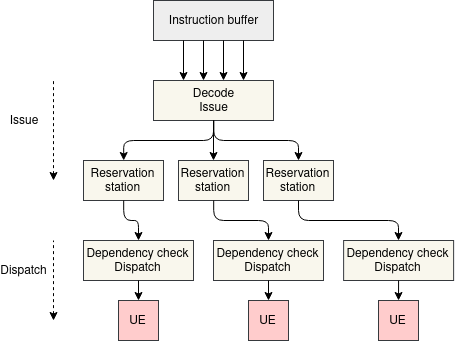

The diagram above was exported from draw.io. Its source (the exported page's mxGraphModel, read from the mxfile embedded in the PNG):
<mxGraphModel dx="551" dy="320" grid="1" gridSize="10" guides="1" tooltips="1" connect="1" arrows="1" fold="1" page="1" pageScale="1" pageWidth="850" pageHeight="1100" math="0" shadow="0">
  <root>
    <mxCell id="0" />
    <mxCell id="1" parent="0" />
    <mxCell id="PeUdCnsuDEFGIOWTJzKJ-1" value="Instruction buffer" style="rounded=0;whiteSpace=wrap;html=1;fillColor=#eeeeee;strokeColor=#36393d;" parent="1" vertex="1">
      <mxGeometry x="160" y="120" width="120" height="40" as="geometry" />
    </mxCell>
    <mxCell id="PeUdCnsuDEFGIOWTJzKJ-2" value="Decode&lt;br&gt;Issue" style="rounded=0;whiteSpace=wrap;html=1;fillColor=#f9f7ed;strokeColor=#36393d;" parent="1" vertex="1">
      <mxGeometry x="160" y="200" width="120" height="40" as="geometry" />
    </mxCell>
    <mxCell id="PeUdCnsuDEFGIOWTJzKJ-3" value="Reservation station" style="rounded=0;whiteSpace=wrap;html=1;fillColor=#f9f7ed;strokeColor=#36393d;" parent="1" vertex="1">
      <mxGeometry x="90" y="280" width="80" height="40" as="geometry" />
    </mxCell>
    <mxCell id="PeUdCnsuDEFGIOWTJzKJ-6" value="Reservation station" style="rounded=0;whiteSpace=wrap;html=1;fillColor=#f9f7ed;strokeColor=#36393d;" parent="1" vertex="1">
      <mxGeometry x="185" y="280" width="70" height="40" as="geometry" />
    </mxCell>
    <mxCell id="PeUdCnsuDEFGIOWTJzKJ-7" value="Reservation station" style="rounded=0;whiteSpace=wrap;html=1;fillColor=#f9f7ed;strokeColor=#36393d;" parent="1" vertex="1">
      <mxGeometry x="270" y="280" width="70" height="40" as="geometry" />
    </mxCell>
    <mxCell id="PeUdCnsuDEFGIOWTJzKJ-8" value="" style="endArrow=classic;html=1;" parent="1" source="PeUdCnsuDEFGIOWTJzKJ-2" target="PeUdCnsuDEFGIOWTJzKJ-6" edge="1">
      <mxGeometry width="50" height="50" relative="1" as="geometry">
        <mxPoint x="210" y="420" as="sourcePoint" />
        <mxPoint x="260" y="370" as="targetPoint" />
      </mxGeometry>
    </mxCell>
    <mxCell id="PeUdCnsuDEFGIOWTJzKJ-9" value="" style="endArrow=classic;html=1;edgeStyle=orthogonalEdgeStyle;entryX=0.5;entryY=0;entryDx=0;entryDy=0;exitX=0.5;exitY=1;exitDx=0;exitDy=0;" parent="1" source="PeUdCnsuDEFGIOWTJzKJ-2" target="PeUdCnsuDEFGIOWTJzKJ-7" edge="1">
      <mxGeometry width="50" height="50" relative="1" as="geometry">
        <mxPoint x="230" y="260" as="sourcePoint" />
        <mxPoint x="230" y="290" as="targetPoint" />
      </mxGeometry>
    </mxCell>
    <mxCell id="PeUdCnsuDEFGIOWTJzKJ-10" value="" style="endArrow=classic;html=1;edgeStyle=orthogonalEdgeStyle;entryX=0.5;entryY=0;entryDx=0;entryDy=0;" parent="1" source="PeUdCnsuDEFGIOWTJzKJ-2" target="PeUdCnsuDEFGIOWTJzKJ-3" edge="1">
      <mxGeometry width="50" height="50" relative="1" as="geometry">
        <mxPoint x="229.8571428571429" y="260" as="sourcePoint" />
        <mxPoint x="309.8571428571429" y="290.28571428571433" as="targetPoint" />
        <Array as="points">
          <mxPoint x="220" y="260" />
          <mxPoint x="130" y="260" />
        </Array>
      </mxGeometry>
    </mxCell>
    <mxCell id="PeUdCnsuDEFGIOWTJzKJ-14" value="" style="endArrow=classic;html=1;" parent="1" edge="1">
      <mxGeometry width="50" height="50" relative="1" as="geometry">
        <mxPoint x="250" y="160" as="sourcePoint" />
        <mxPoint x="250" y="200" as="targetPoint" />
      </mxGeometry>
    </mxCell>
    <mxCell id="PeUdCnsuDEFGIOWTJzKJ-15" value="" style="endArrow=classic;html=1;" parent="1" edge="1">
      <mxGeometry width="50" height="50" relative="1" as="geometry">
        <mxPoint x="230" y="160" as="sourcePoint" />
        <mxPoint x="230" y="200" as="targetPoint" />
      </mxGeometry>
    </mxCell>
    <mxCell id="PeUdCnsuDEFGIOWTJzKJ-16" value="" style="endArrow=classic;html=1;" parent="1" edge="1">
      <mxGeometry width="50" height="50" relative="1" as="geometry">
        <mxPoint x="210" y="160" as="sourcePoint" />
        <mxPoint x="210" y="200" as="targetPoint" />
      </mxGeometry>
    </mxCell>
    <mxCell id="PeUdCnsuDEFGIOWTJzKJ-17" value="" style="endArrow=classic;html=1;" parent="1" edge="1">
      <mxGeometry width="50" height="50" relative="1" as="geometry">
        <mxPoint x="190" y="160" as="sourcePoint" />
        <mxPoint x="190" y="200" as="targetPoint" />
      </mxGeometry>
    </mxCell>
    <mxCell id="bMd7qZ1aADVRQSmCrz1t-1" value="" style="endArrow=none;dashed=1;html=1;endFill=0;startArrow=classic;startFill=1;" edge="1" parent="1">
      <mxGeometry width="50" height="50" relative="1" as="geometry">
        <mxPoint x="60" y="300" as="sourcePoint" />
        <mxPoint x="60" y="200" as="targetPoint" />
      </mxGeometry>
    </mxCell>
    <mxCell id="bMd7qZ1aADVRQSmCrz1t-2" value="Issue" style="text;html=1;strokeColor=none;fillColor=none;align=center;verticalAlign=middle;whiteSpace=wrap;rounded=0;" vertex="1" parent="1">
      <mxGeometry x="10" y="230" width="40" height="20" as="geometry" />
    </mxCell>
    <mxCell id="bMd7qZ1aADVRQSmCrz1t-3" value="Dependency check&lt;br&gt;Dispatch" style="rounded=0;whiteSpace=wrap;html=1;fillColor=#f9f7ed;strokeColor=#36393d;" vertex="1" parent="1">
      <mxGeometry x="90" y="360" width="110" height="40" as="geometry" />
    </mxCell>
    <mxCell id="bMd7qZ1aADVRQSmCrz1t-4" value="Dependency check&lt;br&gt;Dispatch" style="rounded=0;whiteSpace=wrap;html=1;fillColor=#f9f7ed;strokeColor=#36393d;" vertex="1" parent="1">
      <mxGeometry x="220" y="360" width="110" height="40" as="geometry" />
    </mxCell>
    <mxCell id="bMd7qZ1aADVRQSmCrz1t-5" value="Dependency check&lt;br&gt;Dispatch" style="rounded=0;whiteSpace=wrap;html=1;fillColor=#f9f7ed;strokeColor=#36393d;" vertex="1" parent="1">
      <mxGeometry x="350.1162790697674" y="360" width="110" height="40" as="geometry" />
    </mxCell>
    <mxCell id="bMd7qZ1aADVRQSmCrz1t-6" value="" style="endArrow=classic;html=1;edgeStyle=orthogonalEdgeStyle;entryX=0.5;entryY=0;entryDx=0;entryDy=0;" edge="1" parent="1" source="PeUdCnsuDEFGIOWTJzKJ-3" target="bMd7qZ1aADVRQSmCrz1t-3">
      <mxGeometry width="50" height="50" relative="1" as="geometry">
        <mxPoint x="230" y="250" as="sourcePoint" />
        <mxPoint x="140" y="290.046511627907" as="targetPoint" />
        <Array as="points">
          <mxPoint x="130" y="340" />
          <mxPoint x="145" y="340" />
        </Array>
      </mxGeometry>
    </mxCell>
    <mxCell id="bMd7qZ1aADVRQSmCrz1t-8" value="" style="endArrow=classic;html=1;edgeStyle=orthogonalEdgeStyle;entryX=0.5;entryY=0;entryDx=0;entryDy=0;" edge="1" parent="1" source="PeUdCnsuDEFGIOWTJzKJ-7" target="bMd7qZ1aADVRQSmCrz1t-5">
      <mxGeometry width="50" height="50" relative="1" as="geometry">
        <mxPoint x="250" y="270" as="sourcePoint" />
        <mxPoint x="300" y="340" as="targetPoint" />
        <Array as="points">
          <mxPoint x="305" y="340" />
          <mxPoint x="405" y="340" />
        </Array>
      </mxGeometry>
    </mxCell>
    <mxCell id="bMd7qZ1aADVRQSmCrz1t-9" value="" style="endArrow=classic;html=1;edgeStyle=orthogonalEdgeStyle;" edge="1" parent="1" source="PeUdCnsuDEFGIOWTJzKJ-6" target="bMd7qZ1aADVRQSmCrz1t-4">
      <mxGeometry width="50" height="50" relative="1" as="geometry">
        <mxPoint x="230" y="250" as="sourcePoint" />
        <mxPoint x="230" y="290" as="targetPoint" />
      </mxGeometry>
    </mxCell>
    <mxCell id="bMd7qZ1aADVRQSmCrz1t-10" value="UE" style="rounded=0;whiteSpace=wrap;html=1;fillColor=#ffcccc;strokeColor=#36393d;" vertex="1" parent="1">
      <mxGeometry x="385" y="420" width="40" height="40" as="geometry" />
    </mxCell>
    <mxCell id="bMd7qZ1aADVRQSmCrz1t-11" value="UE" style="rounded=0;whiteSpace=wrap;html=1;fillColor=#ffcccc;strokeColor=#36393d;" vertex="1" parent="1">
      <mxGeometry x="125" y="420" width="40" height="40" as="geometry" />
    </mxCell>
    <mxCell id="bMd7qZ1aADVRQSmCrz1t-12" value="UE" style="rounded=0;whiteSpace=wrap;html=1;fillColor=#ffcccc;strokeColor=#36393d;" vertex="1" parent="1">
      <mxGeometry x="255" y="420" width="40" height="40" as="geometry" />
    </mxCell>
    <mxCell id="bMd7qZ1aADVRQSmCrz1t-14" value="" style="endArrow=classic;html=1;" edge="1" parent="1" source="bMd7qZ1aADVRQSmCrz1t-4" target="bMd7qZ1aADVRQSmCrz1t-12">
      <mxGeometry width="50" height="50" relative="1" as="geometry">
        <mxPoint x="230" y="330.00000000000006" as="sourcePoint" />
        <mxPoint x="230" y="370" as="targetPoint" />
      </mxGeometry>
    </mxCell>
    <mxCell id="bMd7qZ1aADVRQSmCrz1t-15" value="" style="endArrow=classic;html=1;" edge="1" parent="1" source="bMd7qZ1aADVRQSmCrz1t-3" target="bMd7qZ1aADVRQSmCrz1t-11">
      <mxGeometry width="50" height="50" relative="1" as="geometry">
        <mxPoint x="240" y="340.00000000000006" as="sourcePoint" />
        <mxPoint x="240" y="380" as="targetPoint" />
      </mxGeometry>
    </mxCell>
    <mxCell id="bMd7qZ1aADVRQSmCrz1t-16" value="" style="endArrow=classic;html=1;" edge="1" parent="1" source="bMd7qZ1aADVRQSmCrz1t-5" target="bMd7qZ1aADVRQSmCrz1t-10">
      <mxGeometry width="50" height="50" relative="1" as="geometry">
        <mxPoint x="230" y="410" as="sourcePoint" />
        <mxPoint x="230" y="430" as="targetPoint" />
      </mxGeometry>
    </mxCell>
    <mxCell id="bMd7qZ1aADVRQSmCrz1t-18" value="" style="endArrow=none;dashed=1;html=1;endFill=0;startArrow=classic;startFill=1;" edge="1" parent="1">
      <mxGeometry width="50" height="50" relative="1" as="geometry">
        <mxPoint x="60" y="440" as="sourcePoint" />
        <mxPoint x="60" y="360" as="targetPoint" />
      </mxGeometry>
    </mxCell>
    <mxCell id="bMd7qZ1aADVRQSmCrz1t-19" value="Dispatch" style="text;html=1;strokeColor=none;fillColor=none;align=center;verticalAlign=middle;whiteSpace=wrap;rounded=0;" vertex="1" parent="1">
      <mxGeometry x="10" y="380" width="40" height="20" as="geometry" />
    </mxCell>
  </root>
</mxGraphModel>